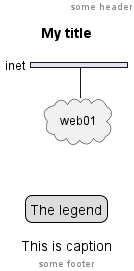

The diagram above was rendered by PlantUML. Its source (embedded in the PNG):
@startuml
header some header

footer some footer

title My title

caption This is caption

legend
The legend
end legend

nwdiag {
  network inet {
      web01 [shape = cloud]
  }
}

@enduml